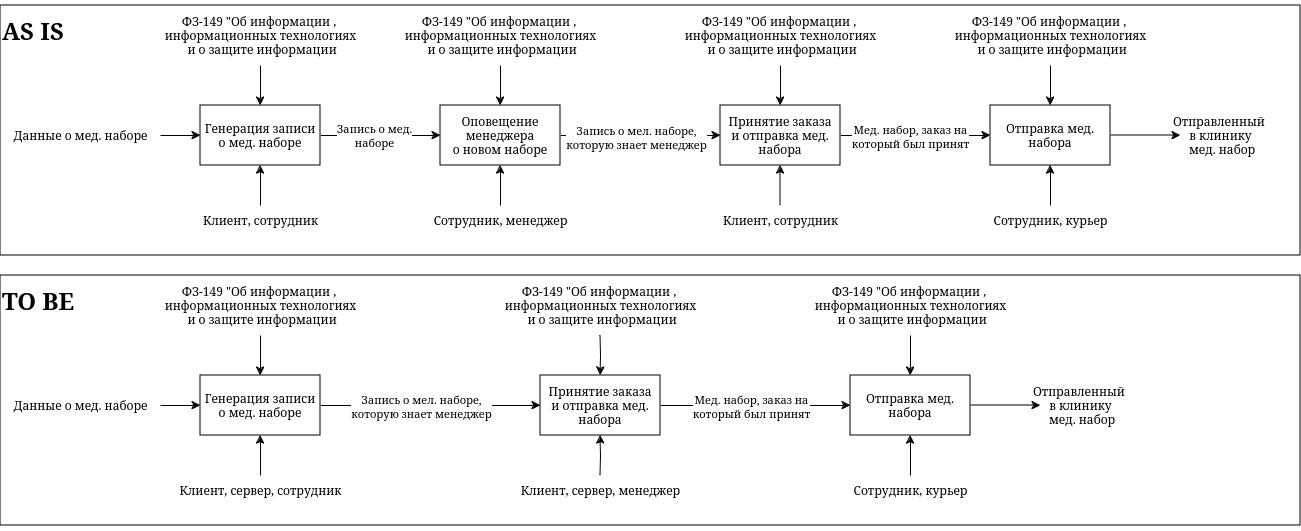

The diagram above was exported from draw.io. Its source (the exported page's mxGraphModel, read from the mxfile embedded in the PNG):
<mxGraphModel dx="2258" dy="768" grid="1" gridSize="10" guides="1" tooltips="1" connect="1" arrows="1" fold="1" page="1" pageScale="1" pageWidth="850" pageHeight="1100" math="0" shadow="0">
  <root>
    <mxCell id="0" />
    <mxCell id="1" parent="0" />
    <mxCell id="NhtpzeWOg-ldS-dIZsI3-32" value="&lt;h1 style=&quot;padding-top: 0px; margin-top: 16.08px; padding-bottom: 200px;&quot; align=&quot;left&quot;&gt;AS IS&lt;br&gt;&lt;/h1&gt;" style="rounded=0;whiteSpace=wrap;html=1;align=left;" vertex="1" parent="1">
      <mxGeometry x="-80" y="120" width="1300" height="250" as="geometry" />
    </mxCell>
    <mxCell id="NhtpzeWOg-ldS-dIZsI3-11" style="edgeStyle=orthogonalEdgeStyle;rounded=0;orthogonalLoop=1;jettySize=auto;html=1;entryX=0;entryY=0.5;entryDx=0;entryDy=0;" edge="1" parent="1" source="NhtpzeWOg-ldS-dIZsI3-1" target="NhtpzeWOg-ldS-dIZsI3-2">
      <mxGeometry relative="1" as="geometry" />
    </mxCell>
    <mxCell id="NhtpzeWOg-ldS-dIZsI3-17" value="Запись о мед.&lt;br&gt;наборе" style="edgeLabel;html=1;align=center;verticalAlign=middle;resizable=0;points=[];" vertex="1" connectable="0" parent="NhtpzeWOg-ldS-dIZsI3-11">
      <mxGeometry x="-0.1167" y="1" relative="1" as="geometry">
        <mxPoint as="offset" />
      </mxGeometry>
    </mxCell>
    <mxCell id="NhtpzeWOg-ldS-dIZsI3-1" value="&lt;div&gt;Генерация записи&lt;/div&gt;&lt;div&gt;о мед. наборе&lt;br&gt;&lt;/div&gt;" style="rounded=0;whiteSpace=wrap;html=1;" vertex="1" parent="1">
      <mxGeometry x="120" y="220" width="120" height="60" as="geometry" />
    </mxCell>
    <mxCell id="NhtpzeWOg-ldS-dIZsI3-16" style="edgeStyle=orthogonalEdgeStyle;rounded=0;orthogonalLoop=1;jettySize=auto;html=1;entryX=0;entryY=0.5;entryDx=0;entryDy=0;" edge="1" parent="1" source="NhtpzeWOg-ldS-dIZsI3-2" target="NhtpzeWOg-ldS-dIZsI3-3">
      <mxGeometry relative="1" as="geometry" />
    </mxCell>
    <mxCell id="NhtpzeWOg-ldS-dIZsI3-18" value="Запись о мел. наборе,&lt;br&gt;которую знает менеджер" style="edgeLabel;html=1;align=center;verticalAlign=middle;resizable=0;points=[];" vertex="1" connectable="0" parent="NhtpzeWOg-ldS-dIZsI3-16">
      <mxGeometry x="-0.0667" y="-1" relative="1" as="geometry">
        <mxPoint as="offset" />
      </mxGeometry>
    </mxCell>
    <mxCell id="NhtpzeWOg-ldS-dIZsI3-2" value="&lt;div&gt;Оповещение менеджера&lt;/div&gt;&lt;div&gt;о новом наборе&lt;br&gt;&lt;/div&gt;" style="rounded=0;whiteSpace=wrap;html=1;" vertex="1" parent="1">
      <mxGeometry x="360" y="220" width="120" height="60" as="geometry" />
    </mxCell>
    <mxCell id="NhtpzeWOg-ldS-dIZsI3-23" style="edgeStyle=orthogonalEdgeStyle;rounded=0;orthogonalLoop=1;jettySize=auto;html=1;entryX=0;entryY=0.5;entryDx=0;entryDy=0;" edge="1" parent="1" source="NhtpzeWOg-ldS-dIZsI3-3" target="NhtpzeWOg-ldS-dIZsI3-5">
      <mxGeometry relative="1" as="geometry" />
    </mxCell>
    <mxCell id="NhtpzeWOg-ldS-dIZsI3-24" value="&lt;div&gt;Мед. набор, заказ на &lt;br&gt;&lt;/div&gt;&lt;div&gt;который был принят&lt;br&gt;&lt;/div&gt;" style="edgeLabel;html=1;align=center;verticalAlign=middle;resizable=0;points=[];" vertex="1" connectable="0" parent="NhtpzeWOg-ldS-dIZsI3-23">
      <mxGeometry x="-0.1692" y="2" relative="1" as="geometry">
        <mxPoint x="7" y="2" as="offset" />
      </mxGeometry>
    </mxCell>
    <mxCell id="NhtpzeWOg-ldS-dIZsI3-3" value="Принятие заказа&lt;br&gt;и отправка мед. набора" style="rounded=0;whiteSpace=wrap;html=1;" vertex="1" parent="1">
      <mxGeometry x="640" y="220" width="120" height="60" as="geometry" />
    </mxCell>
    <mxCell id="NhtpzeWOg-ldS-dIZsI3-8" style="edgeStyle=orthogonalEdgeStyle;rounded=0;orthogonalLoop=1;jettySize=auto;html=1;entryX=0;entryY=0.5;entryDx=0;entryDy=0;" edge="1" parent="1" source="NhtpzeWOg-ldS-dIZsI3-4" target="NhtpzeWOg-ldS-dIZsI3-1">
      <mxGeometry relative="1" as="geometry" />
    </mxCell>
    <mxCell id="NhtpzeWOg-ldS-dIZsI3-4" value="Данные о мед. наборе" style="text;html=1;align=center;verticalAlign=middle;resizable=0;points=[];autosize=1;strokeColor=none;fillColor=none;" vertex="1" parent="1">
      <mxGeometry x="-80" y="235" width="160" height="30" as="geometry" />
    </mxCell>
    <mxCell id="NhtpzeWOg-ldS-dIZsI3-28" style="edgeStyle=orthogonalEdgeStyle;rounded=0;orthogonalLoop=1;jettySize=auto;html=1;" edge="1" parent="1" source="NhtpzeWOg-ldS-dIZsI3-5">
      <mxGeometry relative="1" as="geometry">
        <mxPoint x="1100" y="250" as="targetPoint" />
      </mxGeometry>
    </mxCell>
    <mxCell id="NhtpzeWOg-ldS-dIZsI3-5" value="Отправка мед. набора" style="rounded=0;whiteSpace=wrap;html=1;" vertex="1" parent="1">
      <mxGeometry x="910" y="220" width="120" height="60" as="geometry" />
    </mxCell>
    <mxCell id="NhtpzeWOg-ldS-dIZsI3-7" style="edgeStyle=orthogonalEdgeStyle;rounded=0;orthogonalLoop=1;jettySize=auto;html=1;entryX=0.5;entryY=0;entryDx=0;entryDy=0;" edge="1" parent="1" source="NhtpzeWOg-ldS-dIZsI3-6" target="NhtpzeWOg-ldS-dIZsI3-1">
      <mxGeometry relative="1" as="geometry" />
    </mxCell>
    <mxCell id="NhtpzeWOg-ldS-dIZsI3-6" value="&lt;div&gt;ФЗ-149 &quot;Об информации ,&amp;nbsp;&lt;/div&gt;&lt;div&gt;информационных технологиях&lt;/div&gt;&lt;div&gt;&amp;nbsp;и о защите информации&lt;/div&gt;" style="text;html=1;align=center;verticalAlign=middle;resizable=0;points=[];autosize=1;strokeColor=none;fillColor=none;" vertex="1" parent="1">
      <mxGeometry x="70" y="120" width="220" height="60" as="geometry" />
    </mxCell>
    <mxCell id="NhtpzeWOg-ldS-dIZsI3-10" style="edgeStyle=orthogonalEdgeStyle;rounded=0;orthogonalLoop=1;jettySize=auto;html=1;entryX=0.5;entryY=1;entryDx=0;entryDy=0;" edge="1" parent="1" source="NhtpzeWOg-ldS-dIZsI3-9" target="NhtpzeWOg-ldS-dIZsI3-1">
      <mxGeometry relative="1" as="geometry" />
    </mxCell>
    <mxCell id="NhtpzeWOg-ldS-dIZsI3-9" value="Клиент, сотрудник" style="text;html=1;align=center;verticalAlign=middle;resizable=0;points=[];autosize=1;strokeColor=none;fillColor=none;" vertex="1" parent="1">
      <mxGeometry x="110" y="320" width="140" height="30" as="geometry" />
    </mxCell>
    <mxCell id="NhtpzeWOg-ldS-dIZsI3-13" style="edgeStyle=orthogonalEdgeStyle;rounded=0;orthogonalLoop=1;jettySize=auto;html=1;entryX=0.5;entryY=1;entryDx=0;entryDy=0;" edge="1" parent="1" source="NhtpzeWOg-ldS-dIZsI3-12" target="NhtpzeWOg-ldS-dIZsI3-2">
      <mxGeometry relative="1" as="geometry" />
    </mxCell>
    <mxCell id="NhtpzeWOg-ldS-dIZsI3-12" value="Сотрудник, менеджер" style="text;html=1;align=center;verticalAlign=middle;resizable=0;points=[];autosize=1;strokeColor=none;fillColor=none;" vertex="1" parent="1">
      <mxGeometry x="340" y="320" width="160" height="30" as="geometry" />
    </mxCell>
    <mxCell id="NhtpzeWOg-ldS-dIZsI3-15" style="edgeStyle=orthogonalEdgeStyle;rounded=0;orthogonalLoop=1;jettySize=auto;html=1;entryX=0.5;entryY=0;entryDx=0;entryDy=0;" edge="1" parent="1" source="NhtpzeWOg-ldS-dIZsI3-14" target="NhtpzeWOg-ldS-dIZsI3-2">
      <mxGeometry relative="1" as="geometry" />
    </mxCell>
    <mxCell id="NhtpzeWOg-ldS-dIZsI3-14" value="&lt;div&gt;ФЗ-149 &quot;Об информации ,&amp;nbsp;&lt;/div&gt;&lt;div&gt;информационных технологиях&lt;/div&gt;&lt;div&gt;&amp;nbsp;и о защите информации&lt;/div&gt;" style="text;html=1;align=center;verticalAlign=middle;resizable=0;points=[];autosize=1;strokeColor=none;fillColor=none;" vertex="1" parent="1">
      <mxGeometry x="310" y="120" width="220" height="60" as="geometry" />
    </mxCell>
    <mxCell id="NhtpzeWOg-ldS-dIZsI3-19" style="edgeStyle=orthogonalEdgeStyle;rounded=0;orthogonalLoop=1;jettySize=auto;html=1;entryX=0.5;entryY=1;entryDx=0;entryDy=0;" edge="1" parent="1" source="NhtpzeWOg-ldS-dIZsI3-20">
      <mxGeometry relative="1" as="geometry">
        <mxPoint x="700" y="280" as="targetPoint" />
      </mxGeometry>
    </mxCell>
    <mxCell id="NhtpzeWOg-ldS-dIZsI3-20" value="Клиент, сотрудник" style="text;html=1;align=center;verticalAlign=middle;resizable=0;points=[];autosize=1;strokeColor=none;fillColor=none;" vertex="1" parent="1">
      <mxGeometry x="630" y="320" width="140" height="30" as="geometry" />
    </mxCell>
    <mxCell id="NhtpzeWOg-ldS-dIZsI3-22" style="edgeStyle=orthogonalEdgeStyle;rounded=0;orthogonalLoop=1;jettySize=auto;html=1;entryX=0.5;entryY=0;entryDx=0;entryDy=0;" edge="1" parent="1" source="NhtpzeWOg-ldS-dIZsI3-21" target="NhtpzeWOg-ldS-dIZsI3-3">
      <mxGeometry relative="1" as="geometry" />
    </mxCell>
    <mxCell id="NhtpzeWOg-ldS-dIZsI3-21" value="&lt;div&gt;ФЗ-149 &quot;Об информации ,&amp;nbsp;&lt;/div&gt;&lt;div&gt;информационных технологиях&lt;/div&gt;&lt;div&gt;&amp;nbsp;и о защите информации&lt;/div&gt;" style="text;html=1;align=center;verticalAlign=middle;resizable=0;points=[];autosize=1;strokeColor=none;fillColor=none;" vertex="1" parent="1">
      <mxGeometry x="590" y="120" width="220" height="60" as="geometry" />
    </mxCell>
    <mxCell id="NhtpzeWOg-ldS-dIZsI3-27" style="edgeStyle=orthogonalEdgeStyle;rounded=0;orthogonalLoop=1;jettySize=auto;html=1;entryX=0.5;entryY=0;entryDx=0;entryDy=0;" edge="1" parent="1" source="NhtpzeWOg-ldS-dIZsI3-25" target="NhtpzeWOg-ldS-dIZsI3-5">
      <mxGeometry relative="1" as="geometry" />
    </mxCell>
    <mxCell id="NhtpzeWOg-ldS-dIZsI3-25" value="&lt;div&gt;ФЗ-149 &quot;Об информации ,&amp;nbsp;&lt;/div&gt;&lt;div&gt;информационных технологиях&lt;/div&gt;&lt;div&gt;&amp;nbsp;и о защите информации&lt;/div&gt;" style="text;html=1;align=center;verticalAlign=middle;resizable=0;points=[];autosize=1;strokeColor=none;fillColor=none;" vertex="1" parent="1">
      <mxGeometry x="860" y="120" width="220" height="60" as="geometry" />
    </mxCell>
    <mxCell id="NhtpzeWOg-ldS-dIZsI3-29" value="&lt;div&gt;Отправленный&amp;nbsp;&lt;/div&gt;&lt;div&gt;в клинику&lt;/div&gt;&lt;div&gt;&amp;nbsp;мед. набор&lt;/div&gt;" style="text;html=1;align=center;verticalAlign=middle;resizable=0;points=[];autosize=1;strokeColor=none;fillColor=none;" vertex="1" parent="1">
      <mxGeometry x="1080" y="220" width="120" height="60" as="geometry" />
    </mxCell>
    <mxCell id="NhtpzeWOg-ldS-dIZsI3-31" style="edgeStyle=orthogonalEdgeStyle;rounded=0;orthogonalLoop=1;jettySize=auto;html=1;entryX=0.5;entryY=1;entryDx=0;entryDy=0;" edge="1" parent="1" source="NhtpzeWOg-ldS-dIZsI3-30" target="NhtpzeWOg-ldS-dIZsI3-5">
      <mxGeometry relative="1" as="geometry" />
    </mxCell>
    <mxCell id="NhtpzeWOg-ldS-dIZsI3-30" value="Сотрудник, курьер" style="text;html=1;align=center;verticalAlign=middle;resizable=0;points=[];autosize=1;strokeColor=none;fillColor=none;" vertex="1" parent="1">
      <mxGeometry x="900" y="320" width="140" height="30" as="geometry" />
    </mxCell>
    <mxCell id="NhtpzeWOg-ldS-dIZsI3-33" value="&lt;h1 style=&quot;padding-top: 0px; margin-top: 16.08px; padding-bottom: 200px;&quot; align=&quot;left&quot;&gt;TO BE&lt;br&gt;&lt;/h1&gt;" style="rounded=0;whiteSpace=wrap;html=1;align=left;" vertex="1" parent="1">
      <mxGeometry x="-80" y="390" width="1300" height="250" as="geometry" />
    </mxCell>
    <mxCell id="NhtpzeWOg-ldS-dIZsI3-34" style="edgeStyle=orthogonalEdgeStyle;rounded=0;orthogonalLoop=1;jettySize=auto;html=1;" edge="1" parent="1" source="NhtpzeWOg-ldS-dIZsI3-36" target="NhtpzeWOg-ldS-dIZsI3-42">
      <mxGeometry relative="1" as="geometry">
        <mxPoint x="360" y="520" as="targetPoint" />
      </mxGeometry>
    </mxCell>
    <mxCell id="NhtpzeWOg-ldS-dIZsI3-36" value="&lt;div&gt;Генерация записи&lt;/div&gt;&lt;div&gt;о мед. наборе&lt;br&gt;&lt;/div&gt;" style="rounded=0;whiteSpace=wrap;html=1;" vertex="1" parent="1">
      <mxGeometry x="120" y="490" width="120" height="60" as="geometry" />
    </mxCell>
    <mxCell id="NhtpzeWOg-ldS-dIZsI3-37" style="edgeStyle=orthogonalEdgeStyle;rounded=0;orthogonalLoop=1;jettySize=auto;html=1;entryX=0;entryY=0.5;entryDx=0;entryDy=0;" edge="1" parent="1" target="NhtpzeWOg-ldS-dIZsI3-42">
      <mxGeometry relative="1" as="geometry">
        <mxPoint x="480" y="520" as="sourcePoint" />
      </mxGeometry>
    </mxCell>
    <mxCell id="NhtpzeWOg-ldS-dIZsI3-38" value="Запись о мел. наборе,&lt;br&gt;которую знает менеджер" style="edgeLabel;html=1;align=center;verticalAlign=middle;resizable=0;points=[];" vertex="1" connectable="0" parent="NhtpzeWOg-ldS-dIZsI3-37">
      <mxGeometry x="-0.0667" y="-1" relative="1" as="geometry">
        <mxPoint x="-131" y="1" as="offset" />
      </mxGeometry>
    </mxCell>
    <mxCell id="NhtpzeWOg-ldS-dIZsI3-40" style="edgeStyle=orthogonalEdgeStyle;rounded=0;orthogonalLoop=1;jettySize=auto;html=1;entryX=0;entryY=0.5;entryDx=0;entryDy=0;" edge="1" parent="1" source="NhtpzeWOg-ldS-dIZsI3-42" target="NhtpzeWOg-ldS-dIZsI3-46">
      <mxGeometry relative="1" as="geometry" />
    </mxCell>
    <mxCell id="NhtpzeWOg-ldS-dIZsI3-41" value="&lt;div&gt;Мед. набор, заказ на &lt;br&gt;&lt;/div&gt;&lt;div&gt;который был принят&lt;br&gt;&lt;/div&gt;" style="edgeLabel;html=1;align=center;verticalAlign=middle;resizable=0;points=[];" vertex="1" connectable="0" parent="NhtpzeWOg-ldS-dIZsI3-40">
      <mxGeometry x="-0.1692" y="2" relative="1" as="geometry">
        <mxPoint x="11" y="2" as="offset" />
      </mxGeometry>
    </mxCell>
    <mxCell id="NhtpzeWOg-ldS-dIZsI3-42" value="Принятие заказа&lt;br&gt;и отправка мед. набора" style="rounded=0;whiteSpace=wrap;html=1;" vertex="1" parent="1">
      <mxGeometry x="460" y="490" width="120" height="60" as="geometry" />
    </mxCell>
    <mxCell id="NhtpzeWOg-ldS-dIZsI3-43" style="edgeStyle=orthogonalEdgeStyle;rounded=0;orthogonalLoop=1;jettySize=auto;html=1;entryX=0;entryY=0.5;entryDx=0;entryDy=0;" edge="1" parent="1" source="NhtpzeWOg-ldS-dIZsI3-44" target="NhtpzeWOg-ldS-dIZsI3-36">
      <mxGeometry relative="1" as="geometry" />
    </mxCell>
    <mxCell id="NhtpzeWOg-ldS-dIZsI3-44" value="Данные о мед. наборе" style="text;html=1;align=center;verticalAlign=middle;resizable=0;points=[];autosize=1;strokeColor=none;fillColor=none;" vertex="1" parent="1">
      <mxGeometry x="-80" y="505" width="160" height="30" as="geometry" />
    </mxCell>
    <mxCell id="NhtpzeWOg-ldS-dIZsI3-45" style="edgeStyle=orthogonalEdgeStyle;rounded=0;orthogonalLoop=1;jettySize=auto;html=1;" edge="1" parent="1" source="NhtpzeWOg-ldS-dIZsI3-46">
      <mxGeometry relative="1" as="geometry">
        <mxPoint x="960" y="520" as="targetPoint" />
      </mxGeometry>
    </mxCell>
    <mxCell id="NhtpzeWOg-ldS-dIZsI3-46" value="Отправка мед. набора" style="rounded=0;whiteSpace=wrap;html=1;" vertex="1" parent="1">
      <mxGeometry x="770" y="490" width="120" height="60" as="geometry" />
    </mxCell>
    <mxCell id="NhtpzeWOg-ldS-dIZsI3-47" style="edgeStyle=orthogonalEdgeStyle;rounded=0;orthogonalLoop=1;jettySize=auto;html=1;entryX=0.5;entryY=0;entryDx=0;entryDy=0;" edge="1" parent="1" source="NhtpzeWOg-ldS-dIZsI3-48" target="NhtpzeWOg-ldS-dIZsI3-36">
      <mxGeometry relative="1" as="geometry" />
    </mxCell>
    <mxCell id="NhtpzeWOg-ldS-dIZsI3-48" value="&lt;div&gt;ФЗ-149 &quot;Об информации ,&amp;nbsp;&lt;/div&gt;&lt;div&gt;информационных технологиях&lt;/div&gt;&lt;div&gt;&amp;nbsp;и о защите информации&lt;/div&gt;" style="text;html=1;align=center;verticalAlign=middle;resizable=0;points=[];autosize=1;strokeColor=none;fillColor=none;" vertex="1" parent="1">
      <mxGeometry x="70" y="390" width="220" height="60" as="geometry" />
    </mxCell>
    <mxCell id="NhtpzeWOg-ldS-dIZsI3-49" style="edgeStyle=orthogonalEdgeStyle;rounded=0;orthogonalLoop=1;jettySize=auto;html=1;entryX=0.5;entryY=1;entryDx=0;entryDy=0;" edge="1" parent="1" source="NhtpzeWOg-ldS-dIZsI3-50" target="NhtpzeWOg-ldS-dIZsI3-36">
      <mxGeometry relative="1" as="geometry" />
    </mxCell>
    <mxCell id="NhtpzeWOg-ldS-dIZsI3-50" value="Клиент, сервер, сотрудник" style="text;html=1;align=center;verticalAlign=middle;resizable=0;points=[];autosize=1;strokeColor=none;fillColor=none;" vertex="1" parent="1">
      <mxGeometry x="85" y="590" width="190" height="30" as="geometry" />
    </mxCell>
    <mxCell id="NhtpzeWOg-ldS-dIZsI3-52" value="Клиент, сервер, менеджер" style="text;html=1;align=center;verticalAlign=middle;resizable=0;points=[];autosize=1;strokeColor=none;fillColor=none;" vertex="1" parent="1">
      <mxGeometry x="430" y="590" width="180" height="30" as="geometry" />
    </mxCell>
    <mxCell id="NhtpzeWOg-ldS-dIZsI3-54" value="&lt;div&gt;ФЗ-149 &quot;Об информации ,&amp;nbsp;&lt;/div&gt;&lt;div&gt;информационных технологиях&lt;/div&gt;&lt;div&gt;&amp;nbsp;и о защите информации&lt;/div&gt;" style="text;html=1;align=center;verticalAlign=middle;resizable=0;points=[];autosize=1;strokeColor=none;fillColor=none;" vertex="1" parent="1">
      <mxGeometry x="410" y="390" width="220" height="60" as="geometry" />
    </mxCell>
    <mxCell id="NhtpzeWOg-ldS-dIZsI3-55" style="edgeStyle=orthogonalEdgeStyle;rounded=0;orthogonalLoop=1;jettySize=auto;html=1;entryX=0.5;entryY=1;entryDx=0;entryDy=0;" edge="1" parent="1">
      <mxGeometry relative="1" as="geometry">
        <mxPoint x="520" y="550" as="targetPoint" />
        <mxPoint x="520" y="590" as="sourcePoint" />
      </mxGeometry>
    </mxCell>
    <mxCell id="NhtpzeWOg-ldS-dIZsI3-57" style="edgeStyle=orthogonalEdgeStyle;rounded=0;orthogonalLoop=1;jettySize=auto;html=1;entryX=0.5;entryY=0;entryDx=0;entryDy=0;" edge="1" parent="1" target="NhtpzeWOg-ldS-dIZsI3-42">
      <mxGeometry relative="1" as="geometry">
        <mxPoint x="520" y="450" as="sourcePoint" />
      </mxGeometry>
    </mxCell>
    <mxCell id="NhtpzeWOg-ldS-dIZsI3-59" style="edgeStyle=orthogonalEdgeStyle;rounded=0;orthogonalLoop=1;jettySize=auto;html=1;entryX=0.5;entryY=0;entryDx=0;entryDy=0;" edge="1" parent="1" source="NhtpzeWOg-ldS-dIZsI3-60" target="NhtpzeWOg-ldS-dIZsI3-46">
      <mxGeometry relative="1" as="geometry" />
    </mxCell>
    <mxCell id="NhtpzeWOg-ldS-dIZsI3-60" value="&lt;div&gt;ФЗ-149 &quot;Об информации ,&amp;nbsp;&lt;/div&gt;&lt;div&gt;информационных технологиях&lt;/div&gt;&lt;div&gt;&amp;nbsp;и о защите информации&lt;/div&gt;" style="text;html=1;align=center;verticalAlign=middle;resizable=0;points=[];autosize=1;strokeColor=none;fillColor=none;" vertex="1" parent="1">
      <mxGeometry x="720" y="390" width="220" height="60" as="geometry" />
    </mxCell>
    <mxCell id="NhtpzeWOg-ldS-dIZsI3-61" value="&lt;div&gt;Отправленный&amp;nbsp;&lt;/div&gt;&lt;div&gt;в клинику&lt;/div&gt;&lt;div&gt;&amp;nbsp;мед. набор&lt;/div&gt;" style="text;html=1;align=center;verticalAlign=middle;resizable=0;points=[];autosize=1;strokeColor=none;fillColor=none;" vertex="1" parent="1">
      <mxGeometry x="940" y="490" width="120" height="60" as="geometry" />
    </mxCell>
    <mxCell id="NhtpzeWOg-ldS-dIZsI3-62" style="edgeStyle=orthogonalEdgeStyle;rounded=0;orthogonalLoop=1;jettySize=auto;html=1;entryX=0.5;entryY=1;entryDx=0;entryDy=0;" edge="1" parent="1" source="NhtpzeWOg-ldS-dIZsI3-63" target="NhtpzeWOg-ldS-dIZsI3-46">
      <mxGeometry relative="1" as="geometry" />
    </mxCell>
    <mxCell id="NhtpzeWOg-ldS-dIZsI3-63" value="Сотрудник, курьер" style="text;html=1;align=center;verticalAlign=middle;resizable=0;points=[];autosize=1;strokeColor=none;fillColor=none;" vertex="1" parent="1">
      <mxGeometry x="760" y="590" width="140" height="30" as="geometry" />
    </mxCell>
  </root>
</mxGraphModel>